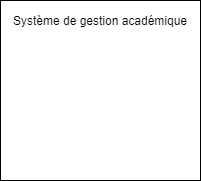

The diagram above was exported from draw.io. Its source (the exported page's mxGraphModel, read from the mxfile embedded in the PNG):
<mxGraphModel dx="415" dy="259" grid="1" gridSize="10" guides="1" tooltips="1" connect="1" arrows="1" fold="1" page="1" pageScale="1" pageWidth="827" pageHeight="1169" math="0" shadow="0">
  <root>
    <mxCell id="0" />
    <mxCell id="1" parent="0" />
    <mxCell id="rOESYHai6H4tMUn8oIGn-3" value="" style="group" vertex="1" connectable="0" parent="1">
      <mxGeometry x="280" y="180" width="200" height="180" as="geometry" />
    </mxCell>
    <mxCell id="rOESYHai6H4tMUn8oIGn-1" value="" style="rounded=0;whiteSpace=wrap;html=1;" vertex="1" parent="rOESYHai6H4tMUn8oIGn-3">
      <mxGeometry width="200" height="180" as="geometry" />
    </mxCell>
    <mxCell id="rOESYHai6H4tMUn8oIGn-2" value="Système de gestion académique" style="text;html=1;strokeColor=none;fillColor=none;align=center;verticalAlign=middle;whiteSpace=wrap;rounded=0;" vertex="1" parent="rOESYHai6H4tMUn8oIGn-3">
      <mxGeometry y="10" width="200" height="20" as="geometry" />
    </mxCell>
  </root>
</mxGraphModel>